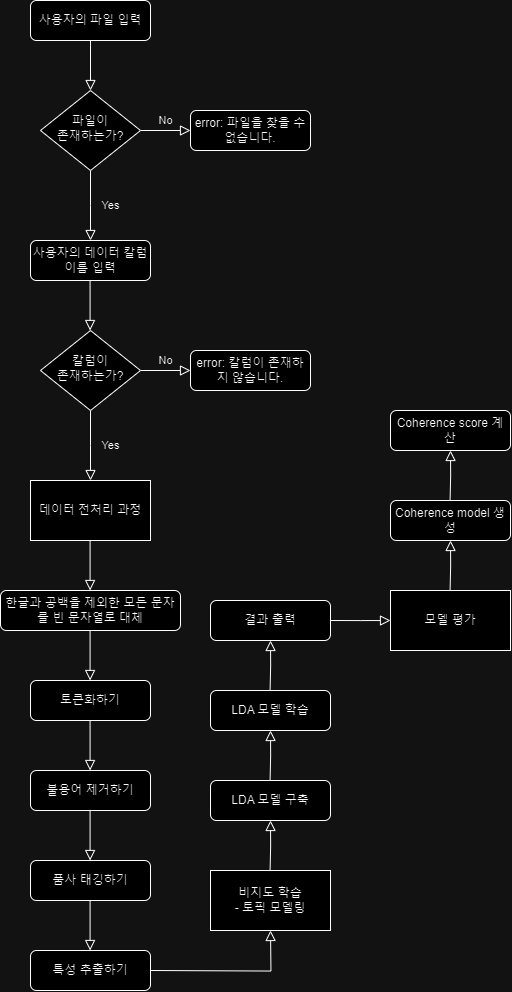

The diagram above was exported from draw.io. Its source (the exported page's mxGraphModel, read from the mxfile embedded in the PNG):
<mxGraphModel dx="1908" dy="911" grid="1" gridSize="10" guides="1" tooltips="1" connect="1" arrows="1" fold="1" page="1" pageScale="1" pageWidth="827" pageHeight="1169" math="0" shadow="0">
  <root>
    <mxCell id="WIyWlLk6GJQsqaUBKTNV-0" />
    <mxCell id="WIyWlLk6GJQsqaUBKTNV-1" parent="WIyWlLk6GJQsqaUBKTNV-0" />
    <mxCell id="WIyWlLk6GJQsqaUBKTNV-2" value="" style="rounded=0;html=1;jettySize=auto;orthogonalLoop=1;fontSize=11;endArrow=block;endFill=0;endSize=8;strokeWidth=1;shadow=0;labelBackgroundColor=none;edgeStyle=orthogonalEdgeStyle;" parent="WIyWlLk6GJQsqaUBKTNV-1" source="WIyWlLk6GJQsqaUBKTNV-3" target="WIyWlLk6GJQsqaUBKTNV-6" edge="1">
      <mxGeometry relative="1" as="geometry" />
    </mxCell>
    <mxCell id="WIyWlLk6GJQsqaUBKTNV-3" value="사용자의 파일 입력" style="rounded=1;whiteSpace=wrap;html=1;fontSize=12;glass=0;strokeWidth=1;shadow=0;" parent="WIyWlLk6GJQsqaUBKTNV-1" vertex="1">
      <mxGeometry x="160" y="80" width="120" height="40" as="geometry" />
    </mxCell>
    <mxCell id="WIyWlLk6GJQsqaUBKTNV-4" value="Yes" style="rounded=0;html=1;jettySize=auto;orthogonalLoop=1;fontSize=11;endArrow=block;endFill=0;endSize=8;strokeWidth=1;shadow=0;labelBackgroundColor=none;edgeStyle=orthogonalEdgeStyle;" parent="WIyWlLk6GJQsqaUBKTNV-1" source="WIyWlLk6GJQsqaUBKTNV-6" edge="1">
      <mxGeometry y="20" relative="1" as="geometry">
        <mxPoint as="offset" />
        <mxPoint x="220" y="320" as="targetPoint" />
      </mxGeometry>
    </mxCell>
    <mxCell id="WIyWlLk6GJQsqaUBKTNV-5" value="No" style="edgeStyle=orthogonalEdgeStyle;rounded=0;html=1;jettySize=auto;orthogonalLoop=1;fontSize=11;endArrow=block;endFill=0;endSize=8;strokeWidth=1;shadow=0;labelBackgroundColor=none;" parent="WIyWlLk6GJQsqaUBKTNV-1" source="WIyWlLk6GJQsqaUBKTNV-6" target="WIyWlLk6GJQsqaUBKTNV-7" edge="1">
      <mxGeometry y="10" relative="1" as="geometry">
        <mxPoint as="offset" />
      </mxGeometry>
    </mxCell>
    <mxCell id="WIyWlLk6GJQsqaUBKTNV-6" value="파일이&lt;div&gt;존재하는가?&lt;/div&gt;" style="rhombus;whiteSpace=wrap;html=1;shadow=0;fontFamily=Helvetica;fontSize=12;align=center;strokeWidth=1;spacing=6;spacingTop=-4;" parent="WIyWlLk6GJQsqaUBKTNV-1" vertex="1">
      <mxGeometry x="170" y="170" width="100" height="80" as="geometry" />
    </mxCell>
    <mxCell id="WIyWlLk6GJQsqaUBKTNV-7" value="error: 파일을 찾을 수 없습니다." style="rounded=1;whiteSpace=wrap;html=1;fontSize=12;glass=0;strokeWidth=1;shadow=0;" parent="WIyWlLk6GJQsqaUBKTNV-1" vertex="1">
      <mxGeometry x="320" y="190" width="120" height="40" as="geometry" />
    </mxCell>
    <mxCell id="Gbgg5LUC7VOjjaV8O_w3-0" value="사용자의 데이터 칼럼 이름 입력" style="rounded=1;whiteSpace=wrap;html=1;fontSize=12;glass=0;strokeWidth=1;shadow=0;" vertex="1" parent="WIyWlLk6GJQsqaUBKTNV-1">
      <mxGeometry x="160" y="320" width="120" height="40" as="geometry" />
    </mxCell>
    <mxCell id="Gbgg5LUC7VOjjaV8O_w3-2" value="Yes" style="rounded=0;html=1;jettySize=auto;orthogonalLoop=1;fontSize=11;endArrow=block;endFill=0;endSize=8;strokeWidth=1;shadow=0;labelBackgroundColor=none;edgeStyle=orthogonalEdgeStyle;" edge="1" parent="WIyWlLk6GJQsqaUBKTNV-1" source="Gbgg5LUC7VOjjaV8O_w3-4">
      <mxGeometry y="20" relative="1" as="geometry">
        <mxPoint as="offset" />
        <mxPoint x="220" y="560" as="targetPoint" />
      </mxGeometry>
    </mxCell>
    <mxCell id="Gbgg5LUC7VOjjaV8O_w3-3" value="No" style="edgeStyle=orthogonalEdgeStyle;rounded=0;html=1;jettySize=auto;orthogonalLoop=1;fontSize=11;endArrow=block;endFill=0;endSize=8;strokeWidth=1;shadow=0;labelBackgroundColor=none;" edge="1" parent="WIyWlLk6GJQsqaUBKTNV-1" source="Gbgg5LUC7VOjjaV8O_w3-4" target="Gbgg5LUC7VOjjaV8O_w3-5">
      <mxGeometry y="10" relative="1" as="geometry">
        <mxPoint as="offset" />
      </mxGeometry>
    </mxCell>
    <mxCell id="Gbgg5LUC7VOjjaV8O_w3-4" value="칼럼이&lt;div&gt;존재하는가?&lt;/div&gt;" style="rhombus;whiteSpace=wrap;html=1;shadow=0;fontFamily=Helvetica;fontSize=12;align=center;strokeWidth=1;spacing=6;spacingTop=-4;" vertex="1" parent="WIyWlLk6GJQsqaUBKTNV-1">
      <mxGeometry x="170" y="410" width="100" height="80" as="geometry" />
    </mxCell>
    <mxCell id="Gbgg5LUC7VOjjaV8O_w3-5" value="error: 칼럼이 존재하지 않습니다." style="rounded=1;whiteSpace=wrap;html=1;fontSize=12;glass=0;strokeWidth=1;shadow=0;" vertex="1" parent="WIyWlLk6GJQsqaUBKTNV-1">
      <mxGeometry x="320" y="430" width="120" height="40" as="geometry" />
    </mxCell>
    <mxCell id="Gbgg5LUC7VOjjaV8O_w3-6" value="한글과 공백을 제외한 모든 문자를 빈 문자열로 대체" style="rounded=1;whiteSpace=wrap;html=1;fontSize=12;glass=0;strokeWidth=1;shadow=0;" vertex="1" parent="WIyWlLk6GJQsqaUBKTNV-1">
      <mxGeometry x="130" y="670" width="180" height="40" as="geometry" />
    </mxCell>
    <mxCell id="Gbgg5LUC7VOjjaV8O_w3-7" value="" style="rounded=0;html=1;jettySize=auto;orthogonalLoop=1;fontSize=11;endArrow=block;endFill=0;endSize=8;strokeWidth=1;shadow=0;labelBackgroundColor=none;edgeStyle=orthogonalEdgeStyle;" edge="1" parent="WIyWlLk6GJQsqaUBKTNV-1">
      <mxGeometry relative="1" as="geometry">
        <mxPoint x="219.58" y="360" as="sourcePoint" />
        <mxPoint x="219.58" y="410" as="targetPoint" />
      </mxGeometry>
    </mxCell>
    <mxCell id="Gbgg5LUC7VOjjaV8O_w3-9" value="데이터 전처리 과정" style="rounded=0;whiteSpace=wrap;html=1;" vertex="1" parent="WIyWlLk6GJQsqaUBKTNV-1">
      <mxGeometry x="160" y="560" width="120" height="60" as="geometry" />
    </mxCell>
    <mxCell id="Gbgg5LUC7VOjjaV8O_w3-10" value="" style="rounded=0;html=1;jettySize=auto;orthogonalLoop=1;fontSize=11;endArrow=block;endFill=0;endSize=8;strokeWidth=1;shadow=0;labelBackgroundColor=none;edgeStyle=orthogonalEdgeStyle;" edge="1" parent="WIyWlLk6GJQsqaUBKTNV-1">
      <mxGeometry relative="1" as="geometry">
        <mxPoint x="219.58" y="620" as="sourcePoint" />
        <mxPoint x="219.58" y="670" as="targetPoint" />
      </mxGeometry>
    </mxCell>
    <mxCell id="Gbgg5LUC7VOjjaV8O_w3-11" value="토큰화하기" style="rounded=1;whiteSpace=wrap;html=1;fontSize=12;glass=0;strokeWidth=1;shadow=0;" vertex="1" parent="WIyWlLk6GJQsqaUBKTNV-1">
      <mxGeometry x="160" y="760" width="120" height="40" as="geometry" />
    </mxCell>
    <mxCell id="Gbgg5LUC7VOjjaV8O_w3-12" value="" style="rounded=0;html=1;jettySize=auto;orthogonalLoop=1;fontSize=11;endArrow=block;endFill=0;endSize=8;strokeWidth=1;shadow=0;labelBackgroundColor=none;edgeStyle=orthogonalEdgeStyle;" edge="1" parent="WIyWlLk6GJQsqaUBKTNV-1">
      <mxGeometry relative="1" as="geometry">
        <mxPoint x="219.58" y="710" as="sourcePoint" />
        <mxPoint x="219.58" y="760" as="targetPoint" />
      </mxGeometry>
    </mxCell>
    <mxCell id="Gbgg5LUC7VOjjaV8O_w3-13" value="불용어 제거하기" style="rounded=1;whiteSpace=wrap;html=1;fontSize=12;glass=0;strokeWidth=1;shadow=0;" vertex="1" parent="WIyWlLk6GJQsqaUBKTNV-1">
      <mxGeometry x="160" y="850" width="120" height="40" as="geometry" />
    </mxCell>
    <mxCell id="Gbgg5LUC7VOjjaV8O_w3-14" value="" style="rounded=0;html=1;jettySize=auto;orthogonalLoop=1;fontSize=11;endArrow=block;endFill=0;endSize=8;strokeWidth=1;shadow=0;labelBackgroundColor=none;edgeStyle=orthogonalEdgeStyle;" edge="1" parent="WIyWlLk6GJQsqaUBKTNV-1">
      <mxGeometry relative="1" as="geometry">
        <mxPoint x="219.58" y="800" as="sourcePoint" />
        <mxPoint x="219.58" y="850" as="targetPoint" />
      </mxGeometry>
    </mxCell>
    <mxCell id="Gbgg5LUC7VOjjaV8O_w3-15" value="품사 태깅하기" style="rounded=1;whiteSpace=wrap;html=1;fontSize=12;glass=0;strokeWidth=1;shadow=0;" vertex="1" parent="WIyWlLk6GJQsqaUBKTNV-1">
      <mxGeometry x="160" y="940" width="120" height="40" as="geometry" />
    </mxCell>
    <mxCell id="Gbgg5LUC7VOjjaV8O_w3-16" value="" style="rounded=0;html=1;jettySize=auto;orthogonalLoop=1;fontSize=11;endArrow=block;endFill=0;endSize=8;strokeWidth=1;shadow=0;labelBackgroundColor=none;edgeStyle=orthogonalEdgeStyle;" edge="1" parent="WIyWlLk6GJQsqaUBKTNV-1">
      <mxGeometry relative="1" as="geometry">
        <mxPoint x="219.58" y="890" as="sourcePoint" />
        <mxPoint x="219.58" y="940" as="targetPoint" />
      </mxGeometry>
    </mxCell>
    <mxCell id="Gbgg5LUC7VOjjaV8O_w3-17" value="특성 추출하기" style="rounded=1;whiteSpace=wrap;html=1;fontSize=12;glass=0;strokeWidth=1;shadow=0;" vertex="1" parent="WIyWlLk6GJQsqaUBKTNV-1">
      <mxGeometry x="160" y="1030" width="120" height="40" as="geometry" />
    </mxCell>
    <mxCell id="Gbgg5LUC7VOjjaV8O_w3-18" value="" style="rounded=0;html=1;jettySize=auto;orthogonalLoop=1;fontSize=11;endArrow=block;endFill=0;endSize=8;strokeWidth=1;shadow=0;labelBackgroundColor=none;edgeStyle=orthogonalEdgeStyle;" edge="1" parent="WIyWlLk6GJQsqaUBKTNV-1">
      <mxGeometry relative="1" as="geometry">
        <mxPoint x="219.58000000000004" y="980" as="sourcePoint" />
        <mxPoint x="219.58000000000004" y="1030" as="targetPoint" />
      </mxGeometry>
    </mxCell>
    <mxCell id="Gbgg5LUC7VOjjaV8O_w3-19" value="" style="rounded=0;html=1;jettySize=auto;orthogonalLoop=1;fontSize=11;endArrow=block;endFill=0;endSize=8;strokeWidth=1;shadow=0;labelBackgroundColor=none;edgeStyle=orthogonalEdgeStyle;" edge="1" parent="WIyWlLk6GJQsqaUBKTNV-1">
      <mxGeometry relative="1" as="geometry">
        <mxPoint x="280.00000000000006" y="1050" as="sourcePoint" />
        <mxPoint x="400" y="1010" as="targetPoint" />
      </mxGeometry>
    </mxCell>
    <mxCell id="Gbgg5LUC7VOjjaV8O_w3-24" value="비지도 학습&lt;div&gt;- 토픽 모델링&lt;/div&gt;" style="rounded=0;whiteSpace=wrap;html=1;" vertex="1" parent="WIyWlLk6GJQsqaUBKTNV-1">
      <mxGeometry x="340" y="950" width="120" height="60" as="geometry" />
    </mxCell>
    <mxCell id="Gbgg5LUC7VOjjaV8O_w3-25" value="" style="rounded=0;html=1;jettySize=auto;orthogonalLoop=1;fontSize=11;endArrow=block;endFill=0;endSize=8;strokeWidth=1;shadow=0;labelBackgroundColor=none;edgeStyle=orthogonalEdgeStyle;" edge="1" parent="WIyWlLk6GJQsqaUBKTNV-1">
      <mxGeometry relative="1" as="geometry">
        <mxPoint x="399.58" y="950" as="sourcePoint" />
        <mxPoint x="400" y="900" as="targetPoint" />
      </mxGeometry>
    </mxCell>
    <mxCell id="Gbgg5LUC7VOjjaV8O_w3-26" value="LDA 모델 구축" style="rounded=1;whiteSpace=wrap;html=1;fontSize=12;glass=0;strokeWidth=1;shadow=0;" vertex="1" parent="WIyWlLk6GJQsqaUBKTNV-1">
      <mxGeometry x="340" y="860" width="120" height="40" as="geometry" />
    </mxCell>
    <mxCell id="Gbgg5LUC7VOjjaV8O_w3-27" value="" style="rounded=0;html=1;jettySize=auto;orthogonalLoop=1;fontSize=11;endArrow=block;endFill=0;endSize=8;strokeWidth=1;shadow=0;labelBackgroundColor=none;edgeStyle=orthogonalEdgeStyle;" edge="1" parent="WIyWlLk6GJQsqaUBKTNV-1">
      <mxGeometry relative="1" as="geometry">
        <mxPoint x="399.58" y="860" as="sourcePoint" />
        <mxPoint x="400" y="810" as="targetPoint" />
      </mxGeometry>
    </mxCell>
    <mxCell id="Gbgg5LUC7VOjjaV8O_w3-28" value="LDA 모델 학습" style="rounded=1;whiteSpace=wrap;html=1;fontSize=12;glass=0;strokeWidth=1;shadow=0;" vertex="1" parent="WIyWlLk6GJQsqaUBKTNV-1">
      <mxGeometry x="340" y="770" width="120" height="40" as="geometry" />
    </mxCell>
    <mxCell id="Gbgg5LUC7VOjjaV8O_w3-29" value="" style="rounded=0;html=1;jettySize=auto;orthogonalLoop=1;fontSize=11;endArrow=block;endFill=0;endSize=8;strokeWidth=1;shadow=0;labelBackgroundColor=none;edgeStyle=orthogonalEdgeStyle;" edge="1" parent="WIyWlLk6GJQsqaUBKTNV-1">
      <mxGeometry relative="1" as="geometry">
        <mxPoint x="399.58" y="770" as="sourcePoint" />
        <mxPoint x="400" y="720" as="targetPoint" />
      </mxGeometry>
    </mxCell>
    <mxCell id="Gbgg5LUC7VOjjaV8O_w3-30" value="결과 출력" style="rounded=1;whiteSpace=wrap;html=1;fontSize=12;glass=0;strokeWidth=1;shadow=0;" vertex="1" parent="WIyWlLk6GJQsqaUBKTNV-1">
      <mxGeometry x="340" y="680" width="120" height="40" as="geometry" />
    </mxCell>
    <mxCell id="Gbgg5LUC7VOjjaV8O_w3-31" value="" style="rounded=0;html=1;jettySize=auto;orthogonalLoop=1;fontSize=11;endArrow=block;endFill=0;endSize=8;strokeWidth=1;shadow=0;labelBackgroundColor=none;edgeStyle=orthogonalEdgeStyle;exitX=1;exitY=0.5;exitDx=0;exitDy=0;" edge="1" parent="WIyWlLk6GJQsqaUBKTNV-1" source="Gbgg5LUC7VOjjaV8O_w3-30">
      <mxGeometry relative="1" as="geometry">
        <mxPoint x="500" y="715" as="sourcePoint" />
        <mxPoint x="520" y="700" as="targetPoint" />
      </mxGeometry>
    </mxCell>
    <mxCell id="Gbgg5LUC7VOjjaV8O_w3-32" value="모델 평가" style="rounded=0;whiteSpace=wrap;html=1;" vertex="1" parent="WIyWlLk6GJQsqaUBKTNV-1">
      <mxGeometry x="520" y="670" width="120" height="60" as="geometry" />
    </mxCell>
    <mxCell id="Gbgg5LUC7VOjjaV8O_w3-33" value="" style="rounded=0;html=1;jettySize=auto;orthogonalLoop=1;fontSize=11;endArrow=block;endFill=0;endSize=8;strokeWidth=1;shadow=0;labelBackgroundColor=none;edgeStyle=orthogonalEdgeStyle;" edge="1" parent="WIyWlLk6GJQsqaUBKTNV-1">
      <mxGeometry relative="1" as="geometry">
        <mxPoint x="579.5799999999999" y="670" as="sourcePoint" />
        <mxPoint x="580" y="620" as="targetPoint" />
      </mxGeometry>
    </mxCell>
    <mxCell id="Gbgg5LUC7VOjjaV8O_w3-34" value="Coherence model 생성" style="rounded=1;whiteSpace=wrap;html=1;fontSize=12;glass=0;strokeWidth=1;shadow=0;" vertex="1" parent="WIyWlLk6GJQsqaUBKTNV-1">
      <mxGeometry x="520" y="580" width="120" height="40" as="geometry" />
    </mxCell>
    <mxCell id="Gbgg5LUC7VOjjaV8O_w3-35" value="" style="rounded=0;html=1;jettySize=auto;orthogonalLoop=1;fontSize=11;endArrow=block;endFill=0;endSize=8;strokeWidth=1;shadow=0;labelBackgroundColor=none;edgeStyle=orthogonalEdgeStyle;" edge="1" parent="WIyWlLk6GJQsqaUBKTNV-1">
      <mxGeometry relative="1" as="geometry">
        <mxPoint x="579.5799999999999" y="580" as="sourcePoint" />
        <mxPoint x="580" y="530" as="targetPoint" />
      </mxGeometry>
    </mxCell>
    <mxCell id="Gbgg5LUC7VOjjaV8O_w3-36" value="Coherence score 계산" style="rounded=1;whiteSpace=wrap;html=1;fontSize=12;glass=0;strokeWidth=1;shadow=0;" vertex="1" parent="WIyWlLk6GJQsqaUBKTNV-1">
      <mxGeometry x="520" y="490" width="120" height="40" as="geometry" />
    </mxCell>
  </root>
</mxGraphModel>